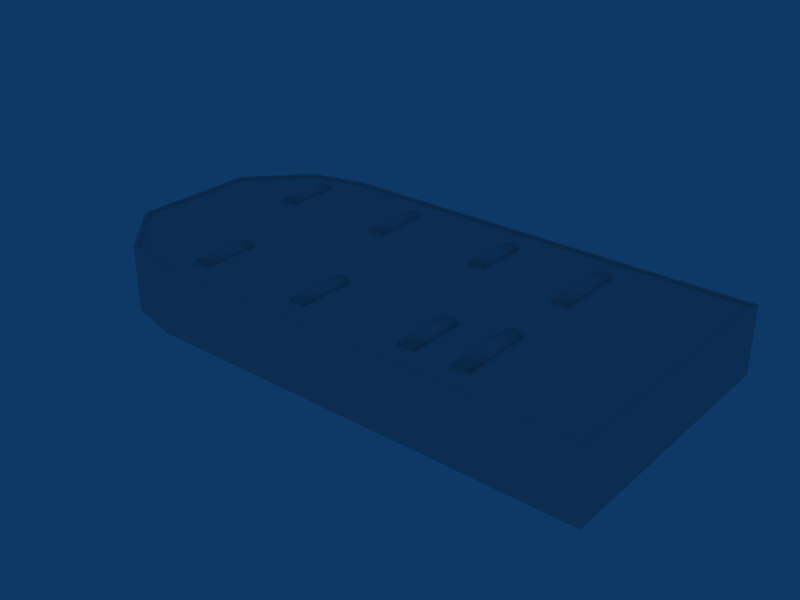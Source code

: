 # Source: ebbr_building_ref_154.blend  (saved by Blender 2.79.0; exported with 4.5.12 LTS)
import bpy
from mathutils import Matrix  # noqa: F401  (used for matrix-valued properties, if any)

bpy.ops.wm.read_factory_settings(use_empty=True)
scene = bpy.context.scene
scene.name = 'Scene'

# ---- collections
col_collection_1 = bpy.data.collections.new('Collection 1'); scene.collection.children.link(col_collection_1)

# ---- materials (node trees are filled in below, after node groups)
mat_material = bpy.data.materials.new('Material')
mat_material.alpha_threshold = 0.0
mat_material.preview_render_type = 'FLAT'
mat_material.roughness = 0.5

# ---- material node trees

# ---- world
world_world = bpy.data.worlds.new('World'); scene.world = world_world
world_world.color = (0.05656, 0.2208, 0.4)
world_world.use_sun_shadow = False
world_world.sun_shadow_jitter_overblur = 0.0
world_world.cycles.sampling_method = 'NONE'
world_world.cycles.sample_map_resolution = 256

# ---- meshes
me_cube = bpy.data.meshes.new('Cube')
me_cube.from_pydata([(-16.0, -5.7, 7.2), (-21.32, 5.7, 7.2), (-2.0, -5.7, 7.2), (-7.318, 5.7, 7.2), (12.0, -5.7, 7.2), (6.682, 5.7, 7.2), (-16.0, -5.7, 7.0), (-21.32, 5.7, 7.0), (-2.0, -5.7, 7.0), (-7.318, 5.7, 7.0), (12.0, -5.7, 7.0), (6.682, 5.7, 7.0), (-18.0, -5.7, 7.0), (-23.32, 5.7, 7.0), (-4.0, -5.7, 7.0), (-9.318, 5.7, 7.0), (10.0, -5.7, 7.0), (4.682, 5.7, 7.0), (-18.0, -5.7, 7.2), (-23.32, 5.7, 7.2), (-4.0, -5.7, 7.2), (-9.318, 5.7, 7.2), (10.0, -5.7, 7.2), (4.682, 5.7, 7.2), (-16.0, -12.3, 7.2), (-21.32, 12.3, 7.2), (-2.0, -12.3, 7.2), (-7.318, 12.3, 7.2), (12.0, -12.3, 7.2), (6.682, 12.3, 7.2), (-16.0, -12.3, 7.0), (-21.32, 12.3, 7.0), (-2.0, -12.3, 7.0), (-7.318, 12.3, 7.0), (12.0, -12.3, 7.0), (6.682, 12.3, 7.0), (-18.0, -12.3, 7.0), (-23.32, 12.3, 7.0), (-4.0, -12.3, 7.0), (-9.318, 12.3, 7.0), (10.0, -12.3, 7.0), (4.682, 12.3, 7.0), (-18.0, -12.3, 7.2), (-23.32, 12.3, 7.2), (-4.0, -12.3, 7.2), (-9.318, 12.3, 7.2), (10.0, -12.3, 7.2), (4.682, 12.3, 7.2), (-16.5, -5.7, 7.0), (-21.82, 5.7, 7.0), (-2.5, -5.7, 7.0), (-7.818, 5.7, 7.0), (11.5, -5.7, 7.0), (6.182, 5.7, 7.0), (-17.0, -5.7, 7.0), (-22.32, 5.7, 7.0), (-3.0, -5.7, 7.0), (-8.318, 5.7, 7.0), (11.0, -5.7, 7.0), (5.682, 5.7, 7.0), (-17.5, -5.7, 7.0), (-22.82, 5.7, 7.0), (-3.5, -5.7, 7.0), (-8.818, 5.7, 7.0), (10.5, -5.7, 7.0), (5.182, 5.7, 7.0), (-16.5, -5.7, 7.5), (-21.82, 5.7, 7.5), (-2.5, -5.7, 7.5), (-7.818, 5.7, 7.5), (11.5, -5.7, 7.5), (6.182, 5.7, 7.5), (-17.0, -5.7, 7.6), (-22.32, 5.7, 7.6), (-3.0, -5.7, 7.6), (-8.318, 5.7, 7.6), (11.0, -5.7, 7.6), (5.682, 5.7, 7.6), (-17.5, -5.7, 7.5), (-22.82, 5.7, 7.5), (-3.5, -5.7, 7.5), (-8.818, 5.7, 7.5), (10.5, -5.7, 7.5), (5.182, 5.7, 7.5), (-16.5, -12.3, 7.0), (-21.82, 12.3, 7.0), (-2.5, -12.3, 7.0), (-7.818, 12.3, 7.0), (11.5, -12.3, 7.0), (6.182, 12.3, 7.0), (-17.0, -12.3, 7.0), (-22.32, 12.3, 7.0), (-3.0, -12.3, 7.0), (-8.318, 12.3, 7.0), (11.0, -12.3, 7.0), (5.682, 12.3, 7.0), (-17.5, -12.3, 7.0), (-22.82, 12.3, 7.0), (-3.5, -12.3, 7.0), (-8.818, 12.3, 7.0), (10.5, -12.3, 7.0), (5.182, 12.3, 7.0), (-16.5, -12.3, 7.5), (-21.82, 12.3, 7.5), (-2.5, -12.3, 7.5), (-7.818, 12.3, 7.5), (11.5, -12.3, 7.5), (6.182, 12.3, 7.5), (-17.0, -12.3, 7.6), (-22.32, 12.3, 7.6), (-3.0, -12.3, 7.6), (-8.318, 12.3, 7.6), (11.0, -12.3, 7.6), (5.682, 12.3, 7.6), (-17.5, -12.3, 7.5), (-22.82, 12.3, 7.5), (-3.5, -12.3, 7.5), (-8.818, 12.3, 7.5), (10.5, -12.3, 7.5), (5.182, 12.3, 7.5), (16.7, 12.3, 7.5), (16.7, -12.3, 7.5), (17.2, 12.3, 7.6), (17.2, -12.3, 7.6), (17.7, 12.3, 7.5), (17.7, -12.3, 7.5), (16.7, 12.3, 7.0), (16.7, -12.3, 7.0), (17.2, 12.3, 7.0), (17.2, -12.3, 7.0), (17.7, 12.3, 7.0), (17.7, -12.3, 7.0), (16.7, 3.948, 7.5), (16.7, -3.948, 7.5), (17.2, 3.948, 7.6), (17.2, -3.948, 7.6), (17.7, 3.948, 7.5), (17.7, -3.948, 7.5), (16.7, 3.948, 7.0), (16.7, -3.948, 7.0), (17.2, 3.948, 7.0), (17.2, -3.948, 7.0), (17.7, 3.948, 7.0), (17.7, -3.948, 7.0), (16.2, 12.3, 7.2), (16.2, -12.3, 7.2), (16.2, 12.3, 7.0), (16.2, -12.3, 7.0), (18.2, 12.3, 7.0), (18.2, -12.3, 7.0), (18.2, 12.3, 7.2), (18.2, -12.3, 7.2), (16.2, 3.948, 7.2), (16.2, -3.948, 7.2), (16.2, 3.948, 7.0), (16.2, -3.948, 7.0), (18.2, 3.948, 7.0), (18.2, -3.948, 7.0), (18.2, 3.948, 7.2), (18.2, -3.948, 7.2)], [], [(0, 24, 30, 6), (31, 25, 1, 7), (2, 26, 32, 8), (33, 27, 3, 9), (4, 28, 34, 10), (35, 29, 5, 11), (12, 36, 42, 18), (43, 37, 13, 19), (14, 38, 44, 20), (45, 39, 15, 21), (16, 40, 46, 22), (47, 41, 17, 23), (66, 0, 6, 48), (7, 1, 67, 49), (68, 2, 8, 50), (9, 3, 69, 51), (70, 4, 10, 52), (11, 5, 71, 53), (48, 54, 72, 66), (73, 55, 49, 67), (50, 56, 74, 68), (75, 57, 51, 69), (52, 58, 76, 70), (77, 59, 53, 71), (54, 60, 78, 72), (79, 61, 55, 73), (56, 62, 80, 74), (81, 63, 57, 75), (58, 64, 82, 76), (83, 65, 59, 77), (60, 12, 18, 78), (19, 13, 61, 79), (62, 14, 20, 80), (21, 15, 63, 81), (64, 16, 22, 82), (23, 17, 65, 83), (24, 102, 84, 30), (85, 103, 25, 31), (26, 104, 86, 32), (87, 105, 27, 33), (28, 106, 88, 34), (89, 107, 29, 35), (102, 108, 90, 84), (91, 109, 103, 85), (104, 110, 92, 86), (93, 111, 105, 87), (106, 112, 94, 88), (95, 113, 107, 89), (108, 114, 96, 90), (97, 115, 109, 91), (110, 116, 98, 92), (99, 117, 111, 93), (112, 118, 100, 94), (101, 119, 113, 95), (114, 42, 36, 96), (37, 43, 115, 97), (116, 44, 38, 98), (39, 45, 117, 99), (118, 46, 40, 100), (41, 47, 119, 101), (0, 66, 102, 24), (103, 67, 1, 25), (2, 68, 104, 26), (105, 69, 3, 27), (4, 70, 106, 28), (107, 71, 5, 29), (66, 72, 108, 102), (109, 73, 67, 103), (68, 74, 110, 104), (111, 75, 69, 105), (70, 76, 112, 106), (113, 77, 71, 107), (72, 78, 114, 108), (115, 79, 73, 109), (74, 80, 116, 110), (117, 81, 75, 111), (76, 82, 118, 112), (119, 83, 77, 113), (78, 18, 42, 114), (43, 19, 79, 115), (80, 20, 44, 116), (45, 21, 81, 117), (82, 22, 46, 118), (47, 23, 83, 119), (144, 152, 132, 120), (133, 153, 145, 121), (120, 132, 134, 122), (135, 133, 121, 123), (122, 134, 136, 124), (137, 135, 123, 125), (124, 136, 158, 150), (159, 137, 125, 151), (146, 144, 120, 126), (121, 145, 147, 127), (126, 120, 122, 128), (123, 121, 127, 129), (128, 122, 124, 130), (125, 123, 129, 131), (130, 124, 150, 148), (151, 125, 131, 149), (152, 154, 138, 132), (139, 155, 153, 133), (132, 138, 140, 134), (141, 139, 133, 135), (134, 140, 142, 136), (143, 141, 135, 137), (156, 158, 136, 142), (137, 159, 157, 143), (144, 146, 154, 152), (155, 147, 145, 153), (148, 150, 158, 156), (159, 151, 149, 157)])
me_cube.polygons.foreach_set('use_smooth', [True] * 112)
_uv = me_cube.uv_layers.new(name='UVTex')
_uv.uv.foreach_set('vector', [0.5312, 0.03125, 0.7188, 0.03125, 0.7188, 0.2188, 0.5312, 0.2188, 0.5312, 0.03125, 0.7188, 0.03125, 0.7188, 0.2188, 0.5312, 0.2188, 0.5312, 0.03125, 0.7188, 0.03125, 0.7188, 0.2188, 0.5312, 0.2188, 0.5312, 0.03125, 0.7188, 0.03125, 0.7188, 0.2188, 0.5312, 0.2188, 0.5312, 0.03125, 0.7188, 0.03125, 0.7188, 0.2188, 0.5312, 0.2188, 0.5312, 0.03125, 0.7188, 0.03125, 0.7188, 0.2188, 0.5312, 0.2188, 0.5312, 0.03125, 0.7188, 0.03125, 0.7188, 0.2188, 0.5312, 0.2188, 0.5312, 0.03125, 0.7188, 0.03125, 0.7188, 0.2188, 0.5312, 0.2188, 0.5312, 0.03125, 0.7188, 0.03125, 0.7188, 0.2188, 0.5312, 0.2188, 0.5312, 0.03125, 0.7188, 0.03125, 0.7188, 0.2188, 0.5312, 0.2188, 0.5312, 0.03125, 0.7188, 0.03125, 0.7188, 0.2188, 0.5312, 0.2188, 0.5312, 0.03125, 0.7188, 0.03125, 0.7188, 0.2188, 0.5312, 0.2188, 0.5312, 0.03125, 0.7188, 0.03125, 0.7188, 0.2188, 0.5312, 0.2188, 0.5312, 0.03125, 0.7188, 0.03125, 0.7188, 0.2188, 0.5312, 0.2188, 0.5312, 0.03125, 0.7188, 0.03125, 0.7188, 0.2188, 0.5312, 0.2188, 0.5312, 0.03125, 0.7188, 0.03125, 0.7188, 0.2188, 0.5312, 0.2188, 0.5312, 0.03125, 0.7188, 0.03125, 0.7188, 0.2188, 0.5312, 0.2188, 0.5312, 0.03125, 0.7188, 0.03125, 0.7188, 0.2188, 0.5312, 0.2188, 0.5312, 0.03125, 0.7188, 0.03125, 0.7188, 0.2188, 0.5312, 0.2188, 0.5312, 0.03125, 0.7188, 0.03125, 0.7188, 0.2188, 0.5312, 0.2188, 0.5312, 0.03125, 0.7188, 0.03125, 0.7188, 0.2188, 0.5312, 0.2188, 0.5312, 0.03125, 0.7188, 0.03125, 0.7188, 0.2188, 0.5312, 0.2188, 0.5312, 0.03125, 0.7188, 0.03125, 0.7188, 0.2188, 0.5312, 0.2188, 0.5312, 0.03125, 0.7188, 0.03125, 0.7188, 0.2188, 0.5312, 0.2188, 0.5312, 0.03125, 0.7188, 0.03125, 0.7188, 0.2188, 0.5312, 0.2188, 0.5312, 0.03125, 0.7188, 0.03125, 0.7188, 0.2188, 0.5312, 0.2188, 0.5312, 0.03125, 0.7188, 0.03125, 0.7188, 0.2188, 0.5312, 0.2188, 0.5312, 0.03125, 0.7188, 0.03125, 0.7188, 0.2188, 0.5312, 0.2188, 0.5312, 0.03125, 0.7188, 0.03125, 0.7188, 0.2188, 0.5312, 0.2188, 0.5312, 0.03125, 0.7188, 0.03125, 0.7188, 0.2188, 0.5312, 0.2188, 0.5312, 0.03125, 0.7188, 0.03125, 0.7188, 0.2188, 0.5312, 0.2188, 0.5312, 0.03125, 0.7188, 0.03125, 0.7188, 0.2188, 0.5312, 0.2188, 0.5312, 0.03125, 0.7188, 0.03125, 0.7188, 0.2188, 0.5312, 0.2188, 0.5312, 0.03125, 0.7188, 0.03125, 0.7188, 0.2188, 0.5312, 0.2188, 0.5312, 0.03125, 0.7188, 0.03125, 0.7188, 0.2188, 0.5312, 0.2188, 0.5312, 0.03125, 0.7188, 0.03125, 0.7188, 0.2188, 0.5312, 0.2188, 0.5312, 0.03125, 0.7188, 0.03125, 0.7188, 0.2188, 0.5312, 0.2188, 0.5312, 0.03125, 0.7188, 0.03125, 0.7188, 0.2188, 0.5312, 0.2188, 0.5312, 0.03125, 0.7188, 0.03125, 0.7188, 0.2188, 0.5312, 0.2188, 0.5312, 0.03125, 0.7188, 0.03125, 0.7188, 0.2188, 0.5312, 0.2188, 0.5312, 0.03125, 0.7188, 0.03125, 0.7188, 0.2188, 0.5312, 0.2188, 0.5312, 0.03125, 0.7188, 0.03125, 0.7188, 0.2188, 0.5312, 0.2188, 0.5312, 0.03125, 0.7188, 0.03125, 0.7188, 0.2188, 0.5312, 0.2188, 0.5312, 0.03125, 0.7188, 0.03125, 0.7188, 0.2188, 0.5312, 0.2188, 0.5312, 0.03125, 0.7188, 0.03125, 0.7188, 0.2188, 0.5312, 0.2188, 0.5312, 0.03125, 0.7188, 0.03125, 0.7188, 0.2188, 0.5312, 0.2188, 0.5312, 0.03125, 0.7188, 0.03125, 0.7188, 0.2188, 0.5312, 0.2188, 0.5312, 0.03125, 0.7188, 0.03125, 0.7188, 0.2188, 0.5312, 0.2188, 0.5312, 0.03125, 0.7188, 0.03125, 0.7188, 0.2188, 0.5312, 0.2188, 0.5312, 0.03125, 0.7188, 0.03125, 0.7188, 0.2188, 0.5312, 0.2188, 0.5312, 0.03125, 0.7188, 0.03125, 0.7188, 0.2188, 0.5312, 0.2188, 0.5312, 0.03125, 0.7188, 0.03125, 0.7188, 0.2188, 0.5312, 0.2188, 0.5312, 0.03125, 0.7188, 0.03125, 0.7188, 0.2188, 0.5312, 0.2188, 0.5312, 0.03125, 0.7188, 0.03125, 0.7188, 0.2188, 0.5312, 0.2188, 0.5312, 0.03125, 0.7188, 0.03125, 0.7188, 0.2188, 0.5312, 0.2188, 0.5312, 0.03125, 0.7188, 0.03125, 0.7188, 0.2188, 0.5312, 0.2188, 0.5312, 0.03125, 0.7188, 0.03125, 0.7188, 0.2188, 0.5312, 0.2188, 0.5312, 0.03125, 0.7188, 0.03125, 0.7188, 0.2188, 0.5312, 0.2188, 0.5312, 0.03125, 0.7188, 0.03125, 0.7188, 0.2188, 0.5312, 0.2188, 0.5312, 0.03125, 0.7188, 0.03125, 0.7188, 0.2188, 0.5312, 0.2188, 0.5312, 0.03125, 0.7188, 0.03125, 0.7188, 0.2188, 0.5312, 0.2188, 0.5312, 0.03125, 0.7188, 0.03125, 0.7188, 0.2188, 0.5312, 0.2188, 0.5312, 0.03125, 0.7188, 0.03125, 0.7188, 0.2188, 0.5312, 0.2188, 0.5312, 0.03125, 0.7188, 0.03125, 0.7188, 0.2188, 0.5312, 0.2188, 0.5312, 0.03125, 0.7188, 0.03125, 0.7188, 0.2188, 0.5312, 0.2188, 0.5312, 0.03125, 0.7188, 0.03125, 0.7188, 0.2188, 0.5312, 0.2188, 0.5312, 0.03125, 0.7188, 0.03125, 0.7188, 0.2188, 0.5312, 0.2188, 0.5312, 0.03125, 0.7188, 0.03125, 0.7188, 0.2188, 0.5312, 0.2188, 0.5312, 0.03125, 0.7188, 0.03125, 0.7188, 0.2188, 0.5312, 0.2188, 0.5312, 0.03125, 0.7188, 0.03125, 0.7188, 0.2188, 0.5312, 0.2188, 0.5312, 0.03125, 0.7188, 0.03125, 0.7188, 0.2188, 0.5312, 0.2188, 0.5312, 0.03125, 0.7188, 0.03125, 0.7188, 0.2188, 0.5312, 0.2188, 0.5312, 0.03125, 0.7188, 0.03125, 0.7188, 0.2188, 0.5312, 0.2188, 0.5312, 0.03125, 0.7188, 0.03125, 0.7188, 0.2188, 0.5312, 0.2188, 0.5312, 0.03125, 0.7188, 0.03125, 0.7188, 0.2188, 0.5312, 0.2188, 0.5312, 0.03125, 0.7188, 0.03125, 0.7188, 0.2188, 0.5312, 0.2188, 0.5312, 0.03125, 0.7188, 0.03125, 0.7188, 0.2188, 0.5312, 0.2188, 0.5312, 0.03125, 0.7188, 0.03125, 0.7188, 0.2188, 0.5312, 0.2188, 0.5312, 0.03125, 0.7188, 0.03125, 0.7188, 0.2188, 0.5312, 0.2188, 0.5312, 0.03125, 0.7188, 0.03125, 0.7188, 0.2188, 0.5312, 0.2188, 0.5312, 0.03125, 0.7188, 0.03125, 0.7188, 0.2188, 0.5312, 0.2188, 0.5312, 0.03125, 0.7188, 0.03125, 0.7188, 0.2188, 0.5312, 0.2188, 0.5312, 0.03125, 0.7188, 0.03125, 0.7188, 0.2188, 0.5312, 0.2188, 0.5312, 0.03125, 0.7188, 0.03125, 0.7188, 0.2188, 0.5312, 0.2188, 0.5312, 0.03125, 0.7188, 0.03125, 0.7188, 0.2188, 0.5312, 0.2188, 0.5312, 0.03125, 0.7188, 0.03125, 0.7188, 0.2188, 0.5312, 0.2188, 0.5312, 0.03125, 0.7188, 0.03125, 0.7188, 0.2188, 0.5312, 0.2188, 0.5312, 0.03125, 0.7188, 0.03125, 0.7188, 0.2188, 0.5312, 0.2188, 0.5312, 0.03125, 0.7188, 0.03125, 0.7188, 0.2188, 0.5312, 0.2188, 0.5312, 0.03125, 0.7188, 0.03125, 0.7188, 0.2188, 0.5312, 0.2188, 0.5312, 0.03125, 0.7188, 0.03125, 0.7188, 0.2188, 0.5312, 0.2188, 0.5312, 0.03125, 0.7188, 0.03125, 0.7188, 0.2188, 0.5312, 0.2188, 0.5312, 0.03125, 0.7188, 0.03125, 0.7188, 0.2188, 0.5312, 0.2188, 0.5312, 0.03125, 0.7188, 0.03125, 0.7188, 0.2188, 0.5312, 0.2188, 0.5312, 0.03125, 0.7188, 0.03125, 0.7188, 0.2188, 0.5312, 0.2188, 0.5312, 0.03125, 0.7188, 0.03125, 0.7188, 0.2188, 0.5312, 0.2188, 0.5312, 0.03125, 0.7188, 0.03125, 0.7188, 0.2188, 0.5312, 0.2188, 0.5312, 0.03125, 0.7188, 0.03125, 0.7188, 0.2188, 0.5312, 0.2188, 0.5312, 0.03125, 0.7188, 0.03125, 0.7188, 0.2188, 0.5312, 0.2188, 0.5312, 0.03125, 0.7188, 0.03125, 0.7188, 0.2188, 0.5312, 0.2188, 0.5312, 0.03125, 0.7188, 0.03125, 0.7188, 0.2188, 0.5312, 0.2188, 0.5312, 0.03125, 0.7188, 0.03125, 0.7188, 0.2188, 0.5312, 0.2188, 0.5312, 0.03125, 0.7188, 0.03125, 0.7188, 0.2188, 0.5312, 0.2188, 0.5312, 0.03125, 0.7188, 0.03125, 0.7188, 0.2188, 0.5312, 0.2188, 0.5312, 0.03125, 0.7188, 0.03125, 0.7188, 0.2188, 0.5312, 0.2188, 0.5312, 0.03125, 0.7188, 0.03125, 0.7188, 0.2188, 0.5312, 0.2188, 0.5312, 0.03125, 0.7188, 0.03125, 0.7188, 0.2188, 0.5312, 0.2188, 0.5312, 0.03125, 0.7188, 0.03125, 0.7188, 0.2188, 0.5312, 0.2188, 0.5312, 0.03125, 0.7188, 0.03125, 0.7188, 0.2188, 0.5312, 0.2188, 0.5312, 0.03125, 0.7188, 0.03125, 0.7188, 0.2188, 0.5312, 0.2188, 0.5312, 0.03125, 0.7188, 0.03125, 0.7188, 0.2188, 0.5312, 0.2188, 0.5312, 0.03125, 0.7188, 0.03125, 0.7188, 0.2188, 0.5312, 0.2188])
me_cube.materials.append(mat_material)
me_cube.use_remesh_preserve_volume = False
me_cube.use_remesh_preserve_attributes = False
me_cube.use_mirror_vertex_groups = False
me_cube.update()
me_cube_001 = bpy.data.meshes.new('Cube.001')
me_cube_001.from_pydata([(32.5, 7.0, -16.0), (32.5, -1.0, -16.0), (-32.5, -1.0, -7.502), (-32.5, 7.0, -7.502), (32.5, 7.0, 16.0), (32.5, -1.0, 16.0), (-32.5, -1.0, 7.502), (-32.5, 7.0, 7.502), (-19.5, -1.0, -16.0), (-19.5, 7.0, -16.0), (-19.5, -1.0, 16.0), (-19.5, 7.0, 16.0), (-26.0, -1.0, -14.4), (-26.0, 7.0, -14.4), (-26.0, -1.0, 14.4), (-26.0, 7.0, 14.4), (-19.34, 7.0, 15.69), (-25.71, 7.0, 14.12), (-32.09, 7.0, 7.354), (-19.34, 7.0, -15.69), (-25.71, 7.0, -14.12), (-32.09, 7.0, -7.354), (32.19, 7.0, 15.69), (32.19, 7.0, -15.69), (32.19, 6.7, 15.69), (32.19, 6.7, -15.69), (-32.09, 6.7, 7.354), (-32.09, 6.7, -7.354), (-19.34, 6.7, -15.69), (-19.34, 6.7, 15.69), (-25.71, 6.7, -14.12), (-25.71, 6.7, 14.12)], [], [(0, 4, 5, 1), (2, 6, 7, 3), (9, 0, 1, 8), (4, 11, 10, 5), (8, 12, 13, 9), (12, 2, 3, 13), (11, 15, 14, 10), (15, 7, 6, 14), (15, 11, 16, 17), (7, 15, 17, 18), (9, 13, 20, 19), (13, 3, 21, 20), (11, 4, 22, 16), (0, 9, 19, 23), (3, 7, 18, 21), (4, 0, 23, 22), (22, 23, 25, 24), (21, 18, 26, 27), (23, 19, 28, 25), (16, 22, 24, 29), (20, 21, 27, 30), (19, 20, 30, 28), (18, 17, 31, 26), (17, 16, 29, 31), (25, 28, 29, 24), (28, 30, 31, 29), (30, 27, 26, 31)])
_uv = me_cube_001.uv_layers.new(name='UVTex')
_uv.uv.foreach_set('vector', [0.2812, 0.03125, 0.4688, 0.03125, 0.4688, 0.2188, 0.2812, 0.2188, 0.2812, 0.03125, 0.4688, 0.03125, 0.4688, 0.2188, 0.2812, 0.2188, 0.2812, 0.03125, 0.4688, 0.03125, 0.4688, 0.2188, 0.2812, 0.2188, 0.2812, 0.03125, 0.4688, 0.03125, 0.4688, 0.2188, 0.2812, 0.2188, 0.2812, 0.03125, 0.4688, 0.03125, 0.4688, 0.2188, 0.2812, 0.2188, 0.2812, 0.03125, 0.4688, 0.03125, 0.4688, 0.2188, 0.2812, 0.2188, 0.2812, 0.03125, 0.4688, 0.03125, 0.4688, 0.2188, 0.2812, 0.2188, 0.2812, 0.03125, 0.4688, 0.03125, 0.4688, 0.2188, 0.2812, 0.2188, 0.2812, 0.03125, 0.4688, 0.03125, 0.4688, 0.2188, 0.2812, 0.2188, 0.2812, 0.03125, 0.4688, 0.03125, 0.4688, 0.2188, 0.2812, 0.2188, 0.2812, 0.03125, 0.4688, 0.03125, 0.4688, 0.2188, 0.2812, 0.2188, 0.2812, 0.03125, 0.4688, 0.03125, 0.4688, 0.2188, 0.2812, 0.2188, 0.2812, 0.03125, 0.4688, 0.03125, 0.4688, 0.2188, 0.2812, 0.2188, 0.2812, 0.03125, 0.4688, 0.03125, 0.4688, 0.2188, 0.2812, 0.2188, 0.2812, 0.03125, 0.4688, 0.03125, 0.4688, 0.2188, 0.2812, 0.2188, 0.2812, 0.03125, 0.4688, 0.03125, 0.4688, 0.2188, 0.2812, 0.2188, 0.2812, 0.03125, 0.4688, 0.03125, 0.4688, 0.2188, 0.2812, 0.2188, 0.2812, 0.03125, 0.4688, 0.03125, 0.4688, 0.2188, 0.2812, 0.2188, 0.2812, 0.03125, 0.4688, 0.03125, 0.4688, 0.2188, 0.2812, 0.2188, 0.2812, 0.03125, 0.4688, 0.03125, 0.4688, 0.2188, 0.2812, 0.2188, 0.2812, 0.03125, 0.4688, 0.03125, 0.4688, 0.2188, 0.2812, 0.2188, 0.2812, 0.03125, 0.4688, 0.03125, 0.4688, 0.2188, 0.2812, 0.2188, 0.2812, 0.03125, 0.4688, 0.03125, 0.4688, 0.2188, 0.2812, 0.2188, 0.2812, 0.03125, 0.4688, 0.03125, 0.4688, 0.2188, 0.2812, 0.2188, 0.03125, 0.2812, 0.2188, 0.2812, 0.2188, 0.4688, 0.03125, 0.4688, 0.03125, 0.2812, 0.2188, 0.2812, 0.2188, 0.4688, 0.03125, 0.4688, 0.03125, 0.2812, 0.2188, 0.2812, 0.2188, 0.4688, 0.03125, 0.4688])
me_cube_001.materials.append(mat_material)
me_cube_001.use_remesh_preserve_volume = False
me_cube_001.use_remesh_preserve_attributes = False
me_cube_001.use_mirror_vertex_groups = False
me_cube_001.update()

# ---- objects
ob_roofdetails = bpy.data.objects.new('RoofDetails', me_cube)
ob_building = bpy.data.objects.new('Building', me_cube_001)

# ---- transforms, parenting, visibility, modifiers, constraints
ob_roofdetails.location = (0.0, 0.0, 0.7)
ob_roofdetails.lock_rotations_4d = False
ob_roofdetails.empty_display_type = 'ARROWS'
ob_roofdetails.lineart.crease_threshold = 0.0
ob_building.location = (0.0, 0.0, 1.0)
ob_building.rotation_euler = (1.571, -0.0, -0.0)
ob_building.lock_rotations_4d = False
ob_building.empty_display_type = 'ARROWS'
ob_building.lineart.crease_threshold = 0.0

# ---- collection membership
col_collection_1.objects.link(ob_roofdetails)
col_collection_1.objects.link(ob_building)

# ---- scene / render settings (as saved in the file)
scene.frame_start = 1; scene.frame_end = 250; scene.frame_set(1)
scene.render.engine = 'BLENDER_EEVEE_NEXT'
scene.render.image_settings.file_format = 'JPEG'
scene.render.image_settings.color_mode = 'RGB'
scene.render.image_settings.compression = 90
scene.render.resolution_x = 800
scene.render.resolution_y = 600
scene.render.pixel_aspect_x = 100.0
scene.render.pixel_aspect_y = 100.0
scene.render.fps = 25
scene.render.dither_intensity = 0.0
scene.render.use_compositing = False
scene.render.use_sequencer = False
scene.render.bake_margin = 2
scene.render.bake_bias = 0.0
scene.render.use_stamp_time = False
scene.render.use_stamp_date = False
scene.render.use_stamp_frame = False
scene.render.use_stamp_camera = False
scene.render.use_stamp_scene = False
scene.render.use_stamp_filename = False
scene.render.use_stamp_render_time = False
scene.render.stamp_font_size = 0
scene.cycles.use_denoising = False
scene.cycles.samples = 10
scene.cycles.sampling_pattern = 'TABULATED_SOBOL'
scene.cycles.light_sampling_threshold = 0.0
scene.cycles.use_adaptive_sampling = False
scene.cycles.use_light_tree = False
scene.cycles.blur_glossy = 0.0
scene.cycles.volume_bounces = 1
scene.cycles.pixel_filter_type = 'GAUSSIAN'
scene.cycles.sample_clamp_indirect = 0.0
scene.view_settings.view_transform = 'Raw'
bpy.context.view_layer.update()

# ---- added for rendering (the .blend has no active camera): camera
cam_auto = bpy.data.cameras.new('AutoCamera')
cam_auto.lens = 50.0
cam_auto.sensor_width = 36.0
cam_auto.clip_end = 1184.22
ob_auto_camera = bpy.data.objects.new('AutoCamera', cam_auto)
scene.collection.objects.link(ob_auto_camera)
ob_auto_camera.location = (67.4775, -80.973, 58.132)
ob_auto_camera.rotation_euler = (1.09748, -7.21219e-08, 0.694738)
scene.camera = ob_auto_camera
bpy.context.view_layer.update()
